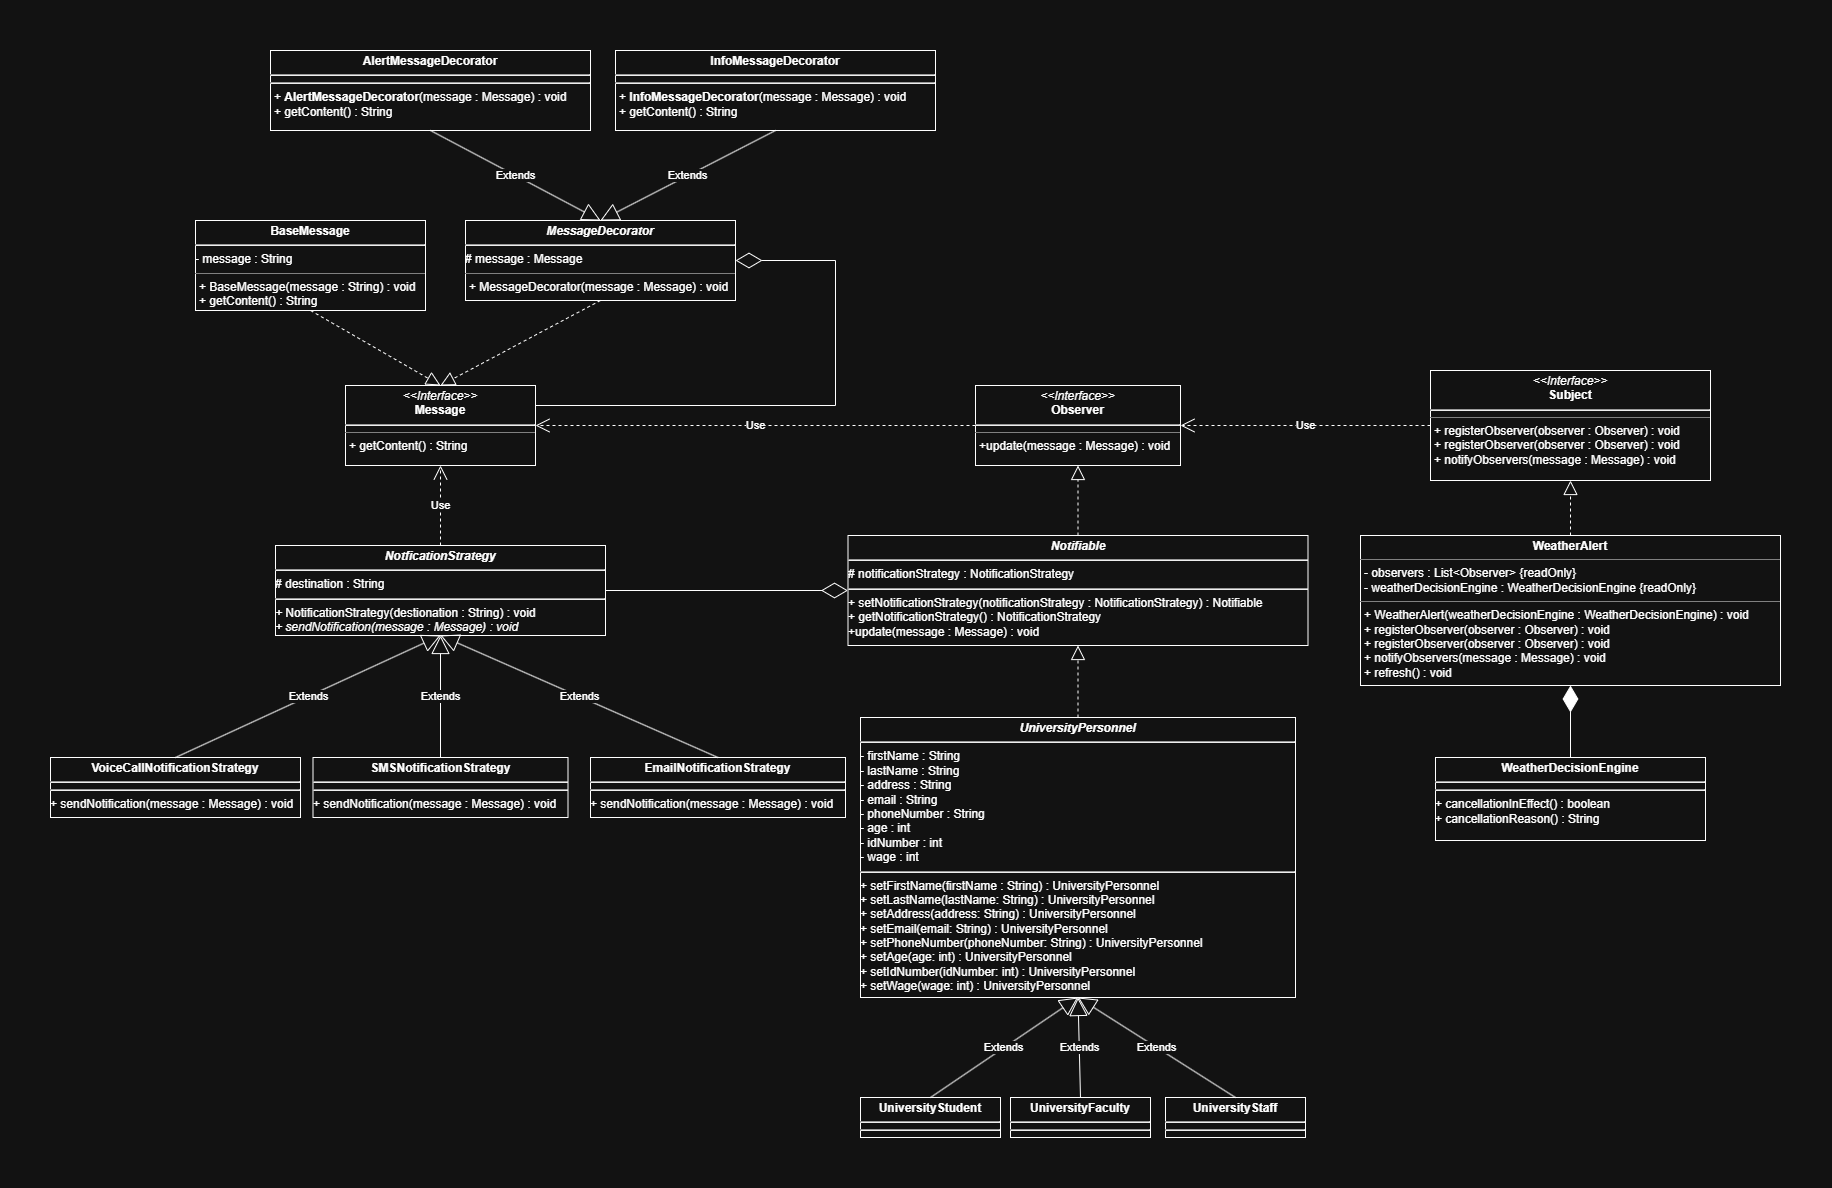

The diagram above was exported from draw.io. Its source (the exported page's mxGraphModel, read from the mxfile embedded in the PNG):
<mxGraphModel dx="3483" dy="936" grid="1" gridSize="10" guides="1" tooltips="1" connect="1" arrows="1" fold="1" page="1" pageScale="1" pageWidth="850" pageHeight="1100" math="0" shadow="0">
  <root>
    <mxCell id="0" />
    <mxCell id="1" parent="0" />
    <mxCell id="upz--7g1KQSmU1uMSsaE-1" parent="1" style="verticalAlign=top;align=left;overflow=fill;html=1;whiteSpace=wrap;" value="&lt;p style=&quot;margin:0px;margin-top:4px;text-align:center;&quot;&gt;&lt;i&gt;&amp;lt;&amp;lt;Interface&amp;gt;&amp;gt;&lt;/i&gt;&lt;br&gt;&lt;b&gt;Observer&lt;/b&gt;&lt;/p&gt;&lt;hr&gt;&lt;hr size=&quot;1&quot; style=&quot;border-style:solid;&quot;&gt;&lt;p style=&quot;margin:0px;margin-left:4px;&quot;&gt;+update(message : Message) : void&lt;/p&gt;" vertex="1">
      <mxGeometry height="80" width="205" x="-415" y="845" as="geometry" />
    </mxCell>
    <mxCell id="upz--7g1KQSmU1uMSsaE-2" parent="1" style="verticalAlign=top;align=left;overflow=fill;html=1;whiteSpace=wrap;" value="&lt;p style=&quot;margin:0px;margin-top:4px;text-align:center;&quot;&gt;&lt;i&gt;&amp;lt;&amp;lt;Interface&amp;gt;&amp;gt;&lt;/i&gt;&lt;br&gt;&lt;b&gt;Subject&lt;/b&gt;&lt;/p&gt;&lt;hr&gt;&lt;hr size=&quot;1&quot; style=&quot;border-style:solid;&quot;&gt;&lt;p style=&quot;margin:0px;margin-left:4px;&quot;&gt;+ registerObserver(observer : Observer) : void&lt;/p&gt;&lt;p style=&quot;margin:0px;margin-left:4px;&quot;&gt;+ registerObserver(observer : Observer) : void&lt;/p&gt;&lt;p style=&quot;margin:0px;margin-left:4px;&quot;&gt;+ notifyObservers(message : Message) : void&lt;/p&gt;" vertex="1">
      <mxGeometry height="110" width="280" x="40" y="830" as="geometry" />
    </mxCell>
    <mxCell id="upz--7g1KQSmU1uMSsaE-3" parent="1" style="verticalAlign=top;align=left;overflow=fill;html=1;whiteSpace=wrap;" value="&lt;p style=&quot;margin:0px;margin-top:4px;text-align:center;&quot;&gt;&lt;b&gt;WeatherAlert&lt;/b&gt;&lt;/p&gt;&lt;hr size=&quot;1&quot; style=&quot;border-style:solid;&quot;&gt;&lt;p style=&quot;margin:0px;margin-left:4px;&quot;&gt;- observers : List&amp;lt;Observer&amp;gt; {readOnly}&lt;/p&gt;&lt;p style=&quot;margin:0px;margin-left:4px;&quot;&gt;- weatherDecisionEngine : WeatherDecisionEngine {readOnly}&lt;/p&gt;&lt;hr size=&quot;1&quot; style=&quot;border-style:solid;&quot;&gt;&lt;p style=&quot;margin: 0px 0px 0px 4px;&quot;&gt;+ WeatherAlert(&lt;span style=&quot;background-color: transparent; color: light-dark(rgb(0, 0, 0), rgb(255, 255, 255));&quot;&gt;weatherDecisionEngine : WeatherDecisionEngine) : void&lt;/span&gt;&lt;/p&gt;&lt;p style=&quot;margin: 0px 0px 0px 4px;&quot;&gt;+ registerObserver(observer : Observer) : void&lt;/p&gt;&lt;p style=&quot;margin: 0px 0px 0px 4px;&quot;&gt;+ registerObserver(observer : Observer) : void&lt;/p&gt;&lt;p style=&quot;margin: 0px 0px 0px 4px;&quot;&gt;+ notifyObservers(message : Message) : void&lt;/p&gt;&lt;p style=&quot;margin: 0px 0px 0px 4px;&quot;&gt;+ refresh() : void&lt;/p&gt;" vertex="1">
      <mxGeometry height="150" width="420" x="-30" y="995" as="geometry" />
    </mxCell>
    <mxCell id="upz--7g1KQSmU1uMSsaE-4" edge="1" parent="1" source="upz--7g1KQSmU1uMSsaE-2" style="endArrow=open;endSize=12;dashed=1;html=1;rounded=0;exitX=0;exitY=0.5;exitDx=0;exitDy=0;entryX=1;entryY=0.5;entryDx=0;entryDy=0;" target="upz--7g1KQSmU1uMSsaE-1" value="Use">
      <mxGeometry relative="1" width="160" as="geometry">
        <mxPoint x="-30" y="985" as="sourcePoint" />
        <mxPoint x="130" y="985" as="targetPoint" />
      </mxGeometry>
    </mxCell>
    <mxCell id="upz--7g1KQSmU1uMSsaE-5" edge="1" parent="1" source="upz--7g1KQSmU1uMSsaE-3" style="endArrow=block;dashed=1;endFill=0;endSize=12;html=1;rounded=0;exitX=0.5;exitY=0;exitDx=0;exitDy=0;entryX=0.5;entryY=1;entryDx=0;entryDy=0;" target="upz--7g1KQSmU1uMSsaE-2" value="">
      <mxGeometry relative="1" width="160" as="geometry">
        <mxPoint x="-30" y="985" as="sourcePoint" />
        <mxPoint x="130" y="985" as="targetPoint" />
      </mxGeometry>
    </mxCell>
    <mxCell id="upz--7g1KQSmU1uMSsaE-6" parent="1" style="verticalAlign=top;align=left;overflow=fill;html=1;whiteSpace=wrap;" value="&lt;p style=&quot;margin:0px;margin-top:4px;text-align:center;&quot;&gt;&lt;b&gt;WeatherDecisionEngine&lt;/b&gt;&lt;/p&gt;&lt;hr&gt;&lt;hr&gt;+ cancellationInEffect() : boolean&lt;div&gt;+ cancellationReason() : String&lt;/div&gt;" vertex="1">
      <mxGeometry height="83" width="270" x="45" y="1217" as="geometry" />
    </mxCell>
    <mxCell id="upz--7g1KQSmU1uMSsaE-9" parent="1" style="verticalAlign=top;align=left;overflow=fill;html=1;whiteSpace=wrap;" value="&lt;p style=&quot;margin:0px;margin-top:4px;text-align:center;&quot;&gt;&lt;b&gt;&lt;i&gt;Notifiable&lt;/i&gt;&lt;/b&gt;&lt;/p&gt;&lt;hr&gt;# notificationStrategy : NotificationStrategy&lt;br&gt;&lt;hr&gt;+ setNotificationStrategy(notificationStrategy : NotificationStrategy) : Notifiable&lt;div&gt;+ getNotificationStrategy() : NotificationStrategy&lt;/div&gt;&lt;div&gt;+update(message : Message) : void&lt;/div&gt;&lt;div&gt;&lt;br&gt;&lt;/div&gt;" vertex="1">
      <mxGeometry height="110" width="460" x="-542.5" y="995" as="geometry" />
    </mxCell>
    <mxCell id="upz--7g1KQSmU1uMSsaE-10" edge="1" parent="1" source="upz--7g1KQSmU1uMSsaE-9" style="endArrow=block;dashed=1;endFill=0;endSize=12;html=1;rounded=0;exitX=0.5;exitY=0;exitDx=0;exitDy=0;entryX=0.5;entryY=1;entryDx=0;entryDy=0;" target="upz--7g1KQSmU1uMSsaE-1" value="">
      <mxGeometry relative="1" width="160" as="geometry">
        <mxPoint x="-290" y="1035" as="sourcePoint" />
        <mxPoint x="-130" y="1035" as="targetPoint" />
      </mxGeometry>
    </mxCell>
    <mxCell id="upz--7g1KQSmU1uMSsaE-12" parent="1" style="verticalAlign=top;align=left;overflow=fill;html=1;whiteSpace=wrap;" value="&lt;p style=&quot;margin:0px;margin-top:4px;text-align:center;&quot;&gt;&lt;b&gt;&lt;i&gt;UniversityPersonnel&lt;/i&gt;&lt;/b&gt;&lt;/p&gt;&lt;hr&gt;- firstName : String&lt;div&gt;- lastName : String&lt;/div&gt;&lt;div&gt;- address : String&lt;/div&gt;&lt;div&gt;- email : String&lt;/div&gt;&lt;div&gt;- phoneNumber : String&lt;/div&gt;&lt;div&gt;- age : int&lt;/div&gt;&lt;div&gt;- idNumber : int&lt;/div&gt;&lt;div&gt;- wage : int&lt;br&gt;&lt;hr&gt;+ setFirstName(firstName : String) : UniversityPersonnel&lt;/div&gt;&lt;div&gt;+ setLastName(lastName: String) : UniversityPersonnel&lt;/div&gt;&lt;div&gt;+ setAddress(address: String) : UniversityPersonnel&lt;/div&gt;&lt;div&gt;+ setEmail(email: String) : UniversityPersonnel&lt;/div&gt;&lt;div&gt;+ setPhoneNumber(phoneNumber: String) : UniversityPersonnel&lt;/div&gt;&lt;div&gt;+ setAge(age: int) : UniversityPersonnel&lt;/div&gt;&lt;div&gt;+ setIdNumber(idNumber: int) : UniversityPersonnel&lt;/div&gt;&lt;div&gt;+ setWage(wage: int) : UniversityPersonnel&lt;/div&gt;" vertex="1">
      <mxGeometry height="280" width="435" x="-530" y="1177" as="geometry" />
    </mxCell>
    <mxCell id="upz--7g1KQSmU1uMSsaE-13" edge="1" parent="1" source="upz--7g1KQSmU1uMSsaE-12" style="endArrow=block;dashed=1;endFill=0;endSize=12;html=1;rounded=0;exitX=0.5;exitY=0;exitDx=0;exitDy=0;entryX=0.5;entryY=1;entryDx=0;entryDy=0;" target="upz--7g1KQSmU1uMSsaE-9" value="">
      <mxGeometry relative="1" width="160" as="geometry">
        <mxPoint x="-275" y="1177" as="sourcePoint" />
        <mxPoint x="-115" y="1177" as="targetPoint" />
      </mxGeometry>
    </mxCell>
    <mxCell id="upz--7g1KQSmU1uMSsaE-14" parent="1" style="verticalAlign=top;align=left;overflow=fill;html=1;whiteSpace=wrap;" value="&lt;p style=&quot;margin:0px;margin-top:4px;text-align:center;&quot;&gt;&lt;b&gt;UniversityStudent&lt;/b&gt;&lt;/p&gt;&lt;hr&gt;&lt;hr&gt;&lt;div style=&quot;height:2px;&quot;&gt;&lt;/div&gt;" vertex="1">
      <mxGeometry height="40" width="140" x="-530" y="1557" as="geometry" />
    </mxCell>
    <mxCell id="upz--7g1KQSmU1uMSsaE-15" parent="1" style="verticalAlign=top;align=left;overflow=fill;html=1;whiteSpace=wrap;" value="&lt;p style=&quot;margin:0px;margin-top:4px;text-align:center;&quot;&gt;&lt;b style=&quot;background-color: transparent; color: light-dark(rgb(0, 0, 0), rgb(255, 255, 255));&quot;&gt;University&lt;/b&gt;&lt;b&gt;Faculty&lt;/b&gt;&lt;/p&gt;&lt;hr&gt;&lt;hr&gt;" vertex="1">
      <mxGeometry height="40" width="140" x="-380" y="1557" as="geometry" />
    </mxCell>
    <mxCell id="upz--7g1KQSmU1uMSsaE-16" edge="1" parent="1" source="upz--7g1KQSmU1uMSsaE-14" style="endArrow=block;endSize=16;endFill=0;html=1;rounded=0;exitX=0.5;exitY=0;exitDx=0;exitDy=0;entryX=0.5;entryY=1;entryDx=0;entryDy=0;" target="upz--7g1KQSmU1uMSsaE-12" value="Extends">
      <mxGeometry relative="1" width="160" as="geometry">
        <mxPoint x="-250" y="1427" as="sourcePoint" />
        <mxPoint x="-90" y="1427" as="targetPoint" />
      </mxGeometry>
    </mxCell>
    <mxCell id="upz--7g1KQSmU1uMSsaE-17" edge="1" parent="1" source="upz--7g1KQSmU1uMSsaE-15" style="endArrow=block;endSize=16;endFill=0;html=1;rounded=0;exitX=0.5;exitY=0;exitDx=0;exitDy=0;entryX=0.5;entryY=1;entryDx=0;entryDy=0;" target="upz--7g1KQSmU1uMSsaE-12" value="Extends">
      <mxGeometry relative="1" width="160" as="geometry">
        <mxPoint x="-250" y="1427" as="sourcePoint" />
        <mxPoint x="-90" y="1427" as="targetPoint" />
      </mxGeometry>
    </mxCell>
    <mxCell id="upz--7g1KQSmU1uMSsaE-20" parent="1" style="verticalAlign=top;align=left;overflow=fill;html=1;whiteSpace=wrap;" value="&lt;p style=&quot;margin:0px;margin-top:4px;text-align:center;&quot;&gt;&lt;b&gt;&lt;i&gt;NotficationStrategy&lt;/i&gt;&lt;/b&gt;&lt;/p&gt;&lt;hr&gt;# destination : String&lt;hr&gt;&lt;i&gt;+ &lt;/i&gt;NotificationStrategy(destionation : String) : void&lt;br&gt;&lt;div&gt;&lt;i&gt;+ sendNotification(message : Message) : void&lt;/i&gt;&lt;/div&gt;" vertex="1">
      <mxGeometry height="90" width="330" x="-1115" y="1005" as="geometry" />
    </mxCell>
    <mxCell id="upz--7g1KQSmU1uMSsaE-21" edge="1" parent="1" source="upz--7g1KQSmU1uMSsaE-20" style="endArrow=diamondThin;endFill=0;endSize=24;html=1;rounded=0;exitX=1;exitY=0.5;exitDx=0;exitDy=0;entryX=0;entryY=0.5;entryDx=0;entryDy=0;" target="upz--7g1KQSmU1uMSsaE-9" value="">
      <mxGeometry relative="1" width="160" as="geometry">
        <mxPoint x="-415" y="1067" as="sourcePoint" />
        <mxPoint x="-255" y="1067" as="targetPoint" />
      </mxGeometry>
    </mxCell>
    <mxCell id="upz--7g1KQSmU1uMSsaE-22" parent="1" style="verticalAlign=top;align=left;overflow=fill;html=1;whiteSpace=wrap;" value="&lt;p style=&quot;margin:0px;margin-top:4px;text-align:center;&quot;&gt;&lt;b&gt;VoiceCallNotificationStrategy&lt;/b&gt;&lt;/p&gt;&lt;hr&gt;&lt;hr&gt;&lt;div style=&quot;height:2px;&quot;&gt;+ sendNotification(message : Message) : void&lt;/div&gt;" vertex="1">
      <mxGeometry height="60" width="250" x="-1340" y="1217" as="geometry" />
    </mxCell>
    <mxCell id="upz--7g1KQSmU1uMSsaE-23" parent="1" style="verticalAlign=top;align=left;overflow=fill;html=1;whiteSpace=wrap;" value="&lt;p style=&quot;margin:0px;margin-top:4px;text-align:center;&quot;&gt;&lt;b&gt;SMSNotificationStrategy&lt;/b&gt;&lt;/p&gt;&lt;hr&gt;&lt;div style=&quot;height:2px;&quot;&gt;&lt;hr&gt;+ sendNotification(message : Message) : void&lt;/div&gt;" vertex="1">
      <mxGeometry height="60" width="255" x="-1077.5" y="1217" as="geometry" />
    </mxCell>
    <mxCell id="upz--7g1KQSmU1uMSsaE-25" parent="1" style="verticalAlign=top;align=left;overflow=fill;html=1;whiteSpace=wrap;" value="&lt;p style=&quot;margin:0px;margin-top:4px;text-align:center;&quot;&gt;&lt;b&gt;EmailNotificationStrategy&lt;/b&gt;&lt;/p&gt;&lt;hr&gt;&lt;hr&gt;&lt;div style=&quot;height:2px;&quot;&gt;+ sendNotification(message : Message) : void&lt;/div&gt;" vertex="1">
      <mxGeometry height="60" width="255" x="-800" y="1217" as="geometry" />
    </mxCell>
    <mxCell id="upz--7g1KQSmU1uMSsaE-26" edge="1" parent="1" source="upz--7g1KQSmU1uMSsaE-22" style="endArrow=block;endSize=16;endFill=0;html=1;rounded=0;exitX=0.5;exitY=0;exitDx=0;exitDy=0;entryX=0.5;entryY=1;entryDx=0;entryDy=0;" target="upz--7g1KQSmU1uMSsaE-20" value="Extends">
      <mxGeometry relative="1" width="160" as="geometry">
        <mxPoint x="-812" y="1199" as="sourcePoint" />
        <mxPoint x="-652" y="1199" as="targetPoint" />
      </mxGeometry>
    </mxCell>
    <mxCell id="upz--7g1KQSmU1uMSsaE-27" edge="1" parent="1" source="upz--7g1KQSmU1uMSsaE-23" style="endArrow=block;endSize=16;endFill=0;html=1;rounded=0;exitX=0.5;exitY=0;exitDx=0;exitDy=0;entryX=0.5;entryY=1;entryDx=0;entryDy=0;" target="upz--7g1KQSmU1uMSsaE-20" value="Extends">
      <mxGeometry relative="1" width="160" as="geometry">
        <mxPoint x="-832" y="1279" as="sourcePoint" />
        <mxPoint x="-627" y="1139" as="targetPoint" />
      </mxGeometry>
    </mxCell>
    <mxCell id="upz--7g1KQSmU1uMSsaE-28" edge="1" parent="1" source="upz--7g1KQSmU1uMSsaE-25" style="endArrow=block;endSize=16;endFill=0;html=1;rounded=0;exitX=0.5;exitY=0;exitDx=0;exitDy=0;entryX=0.5;entryY=1;entryDx=0;entryDy=0;" target="upz--7g1KQSmU1uMSsaE-20" value="Extends">
      <mxGeometry relative="1" width="160" as="geometry">
        <mxPoint x="-622" y="1239" as="sourcePoint" />
        <mxPoint x="-712" y="1109" as="targetPoint" />
      </mxGeometry>
    </mxCell>
    <mxCell id="52rE09L0QPwzx5WcvmIw-1" parent="1" style="verticalAlign=top;align=left;overflow=fill;html=1;whiteSpace=wrap;" value="&lt;p style=&quot;margin:0px;margin-top:4px;text-align:center;&quot;&gt;&lt;b style=&quot;background-color: transparent; color: light-dark(rgb(0, 0, 0), rgb(255, 255, 255));&quot;&gt;University&lt;/b&gt;&lt;b&gt;Staff&lt;/b&gt;&lt;/p&gt;&lt;hr&gt;&lt;hr&gt;" vertex="1">
      <mxGeometry height="40" width="140" x="-225" y="1557" as="geometry" />
    </mxCell>
    <mxCell id="52rE09L0QPwzx5WcvmIw-2" edge="1" parent="1" source="52rE09L0QPwzx5WcvmIw-1" style="endArrow=block;endSize=16;endFill=0;html=1;rounded=0;exitX=0.5;exitY=0;exitDx=0;exitDy=0;entryX=0.5;entryY=1;entryDx=0;entryDy=0;" target="upz--7g1KQSmU1uMSsaE-12" value="Extends">
      <mxGeometry relative="1" width="160" as="geometry">
        <mxPoint x="-400" y="1447" as="sourcePoint" />
        <mxPoint x="-240" y="1447" as="targetPoint" />
      </mxGeometry>
    </mxCell>
    <mxCell id="52rE09L0QPwzx5WcvmIw-3" edge="1" parent="1" source="upz--7g1KQSmU1uMSsaE-6" style="endArrow=diamondThin;endFill=1;endSize=24;html=1;rounded=0;exitX=0.5;exitY=0;exitDx=0;exitDy=0;entryX=0.5;entryY=1;entryDx=0;entryDy=0;" target="upz--7g1KQSmU1uMSsaE-3" value="">
      <mxGeometry relative="1" width="160" as="geometry">
        <mxPoint x="105" y="1137" as="sourcePoint" />
        <mxPoint x="265" y="1137" as="targetPoint" />
      </mxGeometry>
    </mxCell>
    <mxCell id="52rE09L0QPwzx5WcvmIw-10" parent="1" style="verticalAlign=top;align=left;overflow=fill;html=1;whiteSpace=wrap;" value="&lt;p style=&quot;margin:0px;margin-top:4px;text-align:center;&quot;&gt;&lt;i&gt;&amp;lt;&amp;lt;Interface&amp;gt;&amp;gt;&lt;/i&gt;&lt;br&gt;&lt;b&gt;Message&lt;/b&gt;&lt;/p&gt;&lt;hr&gt;&lt;hr size=&quot;1&quot; style=&quot;border-style:solid;&quot;&gt;&lt;p style=&quot;margin:0px;margin-left:4px;&quot;&gt;+ getContent() : String&lt;/p&gt;" vertex="1">
      <mxGeometry height="80" width="190" x="-1045" y="845" as="geometry" />
    </mxCell>
    <mxCell id="52rE09L0QPwzx5WcvmIw-11" edge="1" parent="1" source="upz--7g1KQSmU1uMSsaE-20" style="endArrow=open;endSize=12;dashed=1;html=1;rounded=0;exitX=0.5;exitY=0;exitDx=0;exitDy=0;entryX=0.5;entryY=1;entryDx=0;entryDy=0;" target="52rE09L0QPwzx5WcvmIw-10" value="Use">
      <mxGeometry relative="1" width="160" as="geometry">
        <mxPoint x="155" y="890" as="sourcePoint" />
        <mxPoint x="-95" y="890" as="targetPoint" />
      </mxGeometry>
    </mxCell>
    <mxCell id="52rE09L0QPwzx5WcvmIw-12" parent="1" style="verticalAlign=top;align=left;overflow=fill;html=1;whiteSpace=wrap;" value="&lt;p style=&quot;margin:0px;margin-top:4px;text-align:center;&quot;&gt;&lt;b&gt;BaseMessage&lt;/b&gt;&lt;/p&gt;&lt;hr&gt;- message : String&lt;hr size=&quot;1&quot; style=&quot;border-style:solid;&quot;&gt;&lt;p style=&quot;margin:0px;margin-left:4px;&quot;&gt;+ BaseMessage(message : String) : void&lt;/p&gt;&lt;p style=&quot;margin:0px;margin-left:4px;&quot;&gt;+ getContent() : String&lt;/p&gt;" vertex="1">
      <mxGeometry height="90" width="230" x="-1195" y="680" as="geometry" />
    </mxCell>
    <mxCell id="52rE09L0QPwzx5WcvmIw-14" parent="1" style="verticalAlign=top;align=left;overflow=fill;html=1;whiteSpace=wrap;" value="&lt;p style=&quot;margin:0px;margin-top:4px;text-align:center;&quot;&gt;&lt;b&gt;&lt;i&gt;MessageDecorator&lt;/i&gt;&lt;/b&gt;&lt;/p&gt;&lt;hr&gt;# message : Message&lt;br&gt;&lt;hr size=&quot;1&quot; style=&quot;border-style:solid;&quot;&gt;&lt;p style=&quot;margin:0px;margin-left:4px;&quot;&gt;+ MessageDecorator(message : Message) : void&lt;/p&gt;" vertex="1">
      <mxGeometry height="80" width="270" x="-925" y="680" as="geometry" />
    </mxCell>
    <mxCell id="52rE09L0QPwzx5WcvmIw-16" edge="1" parent="1" source="52rE09L0QPwzx5WcvmIw-12" style="endArrow=block;dashed=1;endFill=0;endSize=12;html=1;rounded=0;exitX=0.5;exitY=1;exitDx=0;exitDy=0;entryX=0.5;entryY=0;entryDx=0;entryDy=0;" target="52rE09L0QPwzx5WcvmIw-10" value="">
      <mxGeometry relative="1" width="160" as="geometry">
        <mxPoint x="-735" y="770" as="sourcePoint" />
        <mxPoint x="-575" y="770" as="targetPoint" />
      </mxGeometry>
    </mxCell>
    <mxCell id="52rE09L0QPwzx5WcvmIw-17" edge="1" parent="1" source="52rE09L0QPwzx5WcvmIw-14" style="endArrow=block;dashed=1;endFill=0;endSize=12;html=1;rounded=0;exitX=0.5;exitY=1;exitDx=0;exitDy=0;entryX=0.5;entryY=0;entryDx=0;entryDy=0;" target="52rE09L0QPwzx5WcvmIw-10" value="">
      <mxGeometry relative="1" width="160" as="geometry">
        <mxPoint x="-805" y="840" as="sourcePoint" />
        <mxPoint x="-675" y="915" as="targetPoint" />
      </mxGeometry>
    </mxCell>
    <mxCell id="52rE09L0QPwzx5WcvmIw-18" edge="1" parent="1" source="52rE09L0QPwzx5WcvmIw-10" style="endArrow=diamondThin;endFill=0;endSize=24;html=1;rounded=0;exitX=1;exitY=0.25;exitDx=0;exitDy=0;entryX=1;entryY=0.5;entryDx=0;entryDy=0;" target="52rE09L0QPwzx5WcvmIw-14" value="">
      <mxGeometry relative="1" width="160" as="geometry">
        <Array as="points">
          <mxPoint x="-555" y="865" />
          <mxPoint x="-555" y="720" />
        </Array>
        <mxPoint x="-812.5" y="895" as="sourcePoint" />
        <mxPoint x="-532.5" y="780" as="targetPoint" />
      </mxGeometry>
    </mxCell>
    <mxCell id="52rE09L0QPwzx5WcvmIw-19" parent="1" style="verticalAlign=top;align=left;overflow=fill;html=1;whiteSpace=wrap;" value="&lt;p style=&quot;margin:0px;margin-top:4px;text-align:center;&quot;&gt;&lt;b&gt;InfoMessageDecorator&lt;/b&gt;&lt;/p&gt;&lt;hr&gt;&lt;hr&gt;&lt;p style=&quot;margin:0px;margin-left:4px;&quot;&gt;+&amp;nbsp;&lt;b style=&quot;text-align: center;&quot;&gt;InfoMessageDecorator&lt;/b&gt;(message : Message) : void&lt;/p&gt;&lt;p style=&quot;margin:0px;margin-left:4px;&quot;&gt;+ getContent() : String&lt;/p&gt;" vertex="1">
      <mxGeometry height="80" width="320" x="-775" y="510" as="geometry" />
    </mxCell>
    <mxCell id="52rE09L0QPwzx5WcvmIw-20" parent="1" style="verticalAlign=top;align=left;overflow=fill;html=1;whiteSpace=wrap;" value="&lt;p style=&quot;margin:0px;margin-top:4px;text-align:center;&quot;&gt;&lt;b&gt;AlertMessageDecorator&lt;/b&gt;&lt;/p&gt;&lt;hr&gt;&lt;hr&gt;&lt;p style=&quot;margin:0px;margin-left:4px;&quot;&gt;+&amp;nbsp;&lt;b style=&quot;text-align: center;&quot;&gt;AlertMessageDecorator&lt;/b&gt;(message : Message) : void&lt;/p&gt;&lt;p style=&quot;margin:0px;margin-left:4px;&quot;&gt;+ getContent() : String&lt;/p&gt;" vertex="1">
      <mxGeometry height="80" width="320" x="-1120" y="510" as="geometry" />
    </mxCell>
    <mxCell id="52rE09L0QPwzx5WcvmIw-21" edge="1" parent="1" source="52rE09L0QPwzx5WcvmIw-20" style="endArrow=block;endSize=16;endFill=0;html=1;rounded=0;exitX=0.5;exitY=1;exitDx=0;exitDy=0;entryX=0.5;entryY=0;entryDx=0;entryDy=0;" target="52rE09L0QPwzx5WcvmIw-14" value="Extends">
      <mxGeometry relative="1" width="160" as="geometry">
        <mxPoint x="-755" y="850" as="sourcePoint" />
        <mxPoint x="-595" y="850" as="targetPoint" />
      </mxGeometry>
    </mxCell>
    <mxCell id="52rE09L0QPwzx5WcvmIw-22" edge="1" parent="1" source="52rE09L0QPwzx5WcvmIw-19" style="endArrow=block;endSize=16;endFill=0;html=1;rounded=0;exitX=0.5;exitY=1;exitDx=0;exitDy=0;entryX=0.5;entryY=0;entryDx=0;entryDy=0;" target="52rE09L0QPwzx5WcvmIw-14" value="Extends">
      <mxGeometry relative="1" width="160" as="geometry">
        <mxPoint x="-695" y="690" as="sourcePoint" />
        <mxPoint x="-570" y="780" as="targetPoint" />
      </mxGeometry>
    </mxCell>
    <mxCell id="52rE09L0QPwzx5WcvmIw-23" edge="1" parent="1" source="upz--7g1KQSmU1uMSsaE-1" style="endArrow=open;endSize=12;dashed=1;html=1;rounded=0;exitX=0;exitY=0.5;exitDx=0;exitDy=0;entryX=1;entryY=0.5;entryDx=0;entryDy=0;" target="52rE09L0QPwzx5WcvmIw-10" value="Use">
      <mxGeometry relative="1" width="160" as="geometry">
        <mxPoint x="165" y="930" as="sourcePoint" />
        <mxPoint x="-85" y="930" as="targetPoint" />
      </mxGeometry>
    </mxCell>
  </root>
</mxGraphModel>